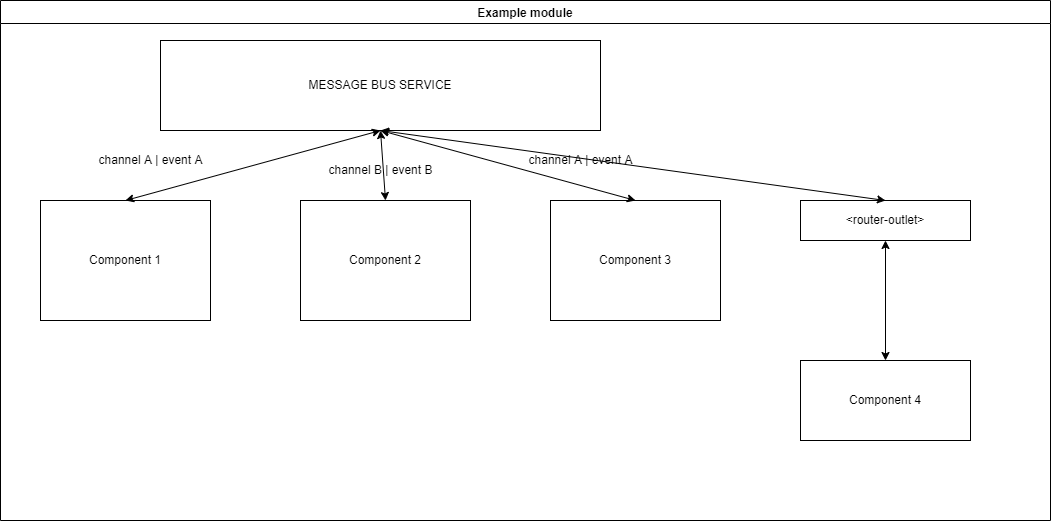

The diagram above was exported from draw.io. Its source (the exported page's mxGraphModel, read from the mxfile embedded in the PNG):
<mxGraphModel dx="2062" dy="1225" grid="1" gridSize="10" guides="1" tooltips="1" connect="1" arrows="1" fold="1" page="1" pageScale="1" pageWidth="850" pageHeight="1100" math="0" shadow="0">
  <root>
    <mxCell id="0" />
    <mxCell id="1" parent="0" />
    <mxCell id="gAownoAfovmmjghpdAz2-2" value="Example module" style="swimlane;" vertex="1" parent="1">
      <mxGeometry x="40" y="240" width="1050" height="520" as="geometry" />
    </mxCell>
    <mxCell id="gAownoAfovmmjghpdAz2-4" value="Component 1" style="rounded=0;whiteSpace=wrap;html=1;" vertex="1" parent="gAownoAfovmmjghpdAz2-2">
      <mxGeometry x="40" y="200" width="170" height="120" as="geometry" />
    </mxCell>
    <mxCell id="gAownoAfovmmjghpdAz2-5" value="Component 2" style="rounded=0;whiteSpace=wrap;html=1;" vertex="1" parent="gAownoAfovmmjghpdAz2-2">
      <mxGeometry x="300" y="200" width="170" height="120" as="geometry" />
    </mxCell>
    <mxCell id="gAownoAfovmmjghpdAz2-6" value="Component 3" style="rounded=0;whiteSpace=wrap;html=1;" vertex="1" parent="gAownoAfovmmjghpdAz2-2">
      <mxGeometry x="550" y="200" width="170" height="120" as="geometry" />
    </mxCell>
    <mxCell id="gAownoAfovmmjghpdAz2-7" value="MESSAGE BUS SERVICE" style="rounded=0;whiteSpace=wrap;html=1;" vertex="1" parent="gAownoAfovmmjghpdAz2-2">
      <mxGeometry x="160" y="40" width="440" height="90" as="geometry" />
    </mxCell>
    <mxCell id="gAownoAfovmmjghpdAz2-8" value="" style="endArrow=classic;startArrow=classic;html=1;rounded=0;exitX=0.5;exitY=0;exitDx=0;exitDy=0;entryX=0.5;entryY=1;entryDx=0;entryDy=0;" edge="1" parent="gAownoAfovmmjghpdAz2-2" source="gAownoAfovmmjghpdAz2-4" target="gAownoAfovmmjghpdAz2-7">
      <mxGeometry width="50" height="50" relative="1" as="geometry">
        <mxPoint x="360" y="410" as="sourcePoint" />
        <mxPoint x="410" y="360" as="targetPoint" />
      </mxGeometry>
    </mxCell>
    <mxCell id="gAownoAfovmmjghpdAz2-9" value="" style="endArrow=classic;startArrow=classic;html=1;rounded=0;exitX=0.5;exitY=0;exitDx=0;exitDy=0;entryX=0.5;entryY=1;entryDx=0;entryDy=0;" edge="1" parent="gAownoAfovmmjghpdAz2-2" source="gAownoAfovmmjghpdAz2-5" target="gAownoAfovmmjghpdAz2-7">
      <mxGeometry width="50" height="50" relative="1" as="geometry">
        <mxPoint x="135" y="210" as="sourcePoint" />
        <mxPoint x="390" y="140" as="targetPoint" />
      </mxGeometry>
    </mxCell>
    <mxCell id="gAownoAfovmmjghpdAz2-10" value="" style="endArrow=classic;startArrow=classic;html=1;rounded=0;exitX=0.5;exitY=0;exitDx=0;exitDy=0;entryX=0.5;entryY=1;entryDx=0;entryDy=0;" edge="1" parent="gAownoAfovmmjghpdAz2-2" source="gAownoAfovmmjghpdAz2-6" target="gAownoAfovmmjghpdAz2-7">
      <mxGeometry width="50" height="50" relative="1" as="geometry">
        <mxPoint x="395" y="210" as="sourcePoint" />
        <mxPoint x="390" y="140" as="targetPoint" />
      </mxGeometry>
    </mxCell>
    <mxCell id="gAownoAfovmmjghpdAz2-12" value="channel B | event B" style="text;html=1;align=center;verticalAlign=middle;resizable=0;points=[];autosize=1;strokeColor=none;fillColor=none;" vertex="1" parent="gAownoAfovmmjghpdAz2-2">
      <mxGeometry x="320" y="160" width="120" height="20" as="geometry" />
    </mxCell>
    <mxCell id="gAownoAfovmmjghpdAz2-15" value="&amp;lt;router-outlet&amp;gt;" style="rounded=0;whiteSpace=wrap;html=1;" vertex="1" parent="gAownoAfovmmjghpdAz2-2">
      <mxGeometry x="800" y="200" width="170" height="40" as="geometry" />
    </mxCell>
    <mxCell id="gAownoAfovmmjghpdAz2-16" value="" style="endArrow=classic;startArrow=classic;html=1;rounded=0;entryX=0.5;entryY=1;entryDx=0;entryDy=0;exitX=0.5;exitY=0;exitDx=0;exitDy=0;" edge="1" parent="gAownoAfovmmjghpdAz2-2" source="gAownoAfovmmjghpdAz2-15" target="gAownoAfovmmjghpdAz2-7">
      <mxGeometry width="50" height="50" relative="1" as="geometry">
        <mxPoint x="360" y="410" as="sourcePoint" />
        <mxPoint x="410" y="360" as="targetPoint" />
      </mxGeometry>
    </mxCell>
    <mxCell id="gAownoAfovmmjghpdAz2-17" value="Component 4" style="rounded=0;whiteSpace=wrap;html=1;" vertex="1" parent="gAownoAfovmmjghpdAz2-2">
      <mxGeometry x="800" y="360" width="170" height="80" as="geometry" />
    </mxCell>
    <mxCell id="gAownoAfovmmjghpdAz2-19" value="" style="endArrow=classic;startArrow=classic;html=1;rounded=0;entryX=0.5;entryY=1;entryDx=0;entryDy=0;exitX=0.5;exitY=0;exitDx=0;exitDy=0;" edge="1" parent="gAownoAfovmmjghpdAz2-2" source="gAownoAfovmmjghpdAz2-17" target="gAownoAfovmmjghpdAz2-15">
      <mxGeometry width="50" height="50" relative="1" as="geometry">
        <mxPoint x="850" y="500" as="sourcePoint" />
        <mxPoint x="900" y="450" as="targetPoint" />
      </mxGeometry>
    </mxCell>
    <mxCell id="gAownoAfovmmjghpdAz2-11" value="channel A | event A" style="text;html=1;align=center;verticalAlign=middle;resizable=0;points=[];autosize=1;strokeColor=none;fillColor=none;" vertex="1" parent="1">
      <mxGeometry x="130" y="390" width="120" height="20" as="geometry" />
    </mxCell>
    <mxCell id="gAownoAfovmmjghpdAz2-14" value="channel A | event A" style="text;html=1;align=center;verticalAlign=middle;resizable=0;points=[];autosize=1;strokeColor=none;fillColor=none;" vertex="1" parent="1">
      <mxGeometry x="560" y="390" width="120" height="20" as="geometry" />
    </mxCell>
  </root>
</mxGraphModel>